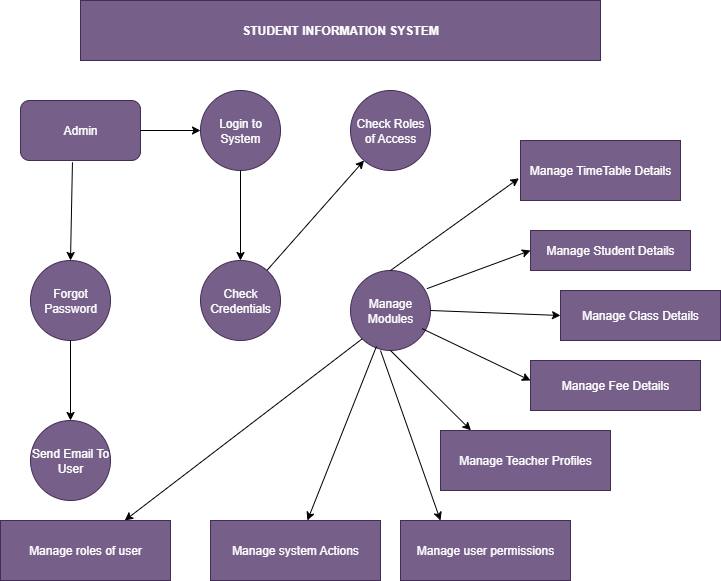

The diagram above was exported from draw.io. Its source (the exported page's mxGraphModel, read from the mxfile embedded in the PNG):
<mxGraphModel dx="1042" dy="562" grid="1" gridSize="10" guides="1" tooltips="1" connect="1" arrows="0" fold="1" page="1" pageScale="1" pageWidth="850" pageHeight="1100" math="0" shadow="0">
  <root>
    <mxCell id="0" />
    <mxCell id="1" parent="0" />
    <mxCell id="ElSVhCgwuGN1Nbvm9Q1a-1" value="&lt;b&gt;STUDENT INFORMATION SYSTEM&lt;/b&gt;" style="rounded=0;whiteSpace=wrap;html=1;fillColor=#76608a;fontColor=#ffffff;strokeColor=#432D57;" vertex="1" parent="1">
      <mxGeometry x="170" y="20" width="520" height="60" as="geometry" />
    </mxCell>
    <mxCell id="ElSVhCgwuGN1Nbvm9Q1a-2" value="Admin" style="rounded=1;whiteSpace=wrap;html=1;fillColor=#76608a;fontColor=#ffffff;strokeColor=#432D57;" vertex="1" parent="1">
      <mxGeometry x="110" y="120" width="120" height="60" as="geometry" />
    </mxCell>
    <mxCell id="ElSVhCgwuGN1Nbvm9Q1a-5" value="Login to System" style="ellipse;whiteSpace=wrap;html=1;aspect=fixed;fillColor=#76608a;fontColor=#ffffff;strokeColor=#432D57;" vertex="1" parent="1">
      <mxGeometry x="290" y="110" width="80" height="80" as="geometry" />
    </mxCell>
    <mxCell id="ElSVhCgwuGN1Nbvm9Q1a-10" value="Forgot Password" style="ellipse;whiteSpace=wrap;html=1;aspect=fixed;fillColor=#76608a;fontColor=#ffffff;strokeColor=#432D57;" vertex="1" parent="1">
      <mxGeometry x="120" y="280" width="80" height="80" as="geometry" />
    </mxCell>
    <mxCell id="ElSVhCgwuGN1Nbvm9Q1a-12" value="Send Email To User" style="ellipse;whiteSpace=wrap;html=1;aspect=fixed;fillColor=#76608a;fontColor=#ffffff;strokeColor=#432D57;" vertex="1" parent="1">
      <mxGeometry x="120" y="440" width="80" height="80" as="geometry" />
    </mxCell>
    <mxCell id="ElSVhCgwuGN1Nbvm9Q1a-14" value="Check Credentials" style="ellipse;whiteSpace=wrap;html=1;aspect=fixed;fillColor=#76608a;fontColor=#ffffff;strokeColor=#432D57;" vertex="1" parent="1">
      <mxGeometry x="290" y="280" width="80" height="80" as="geometry" />
    </mxCell>
    <mxCell id="ElSVhCgwuGN1Nbvm9Q1a-21" value="Check Roles of Access" style="ellipse;whiteSpace=wrap;html=1;aspect=fixed;fillColor=#76608a;fontColor=#ffffff;strokeColor=#432D57;" vertex="1" parent="1">
      <mxGeometry x="440" y="110" width="80" height="80" as="geometry" />
    </mxCell>
    <mxCell id="ElSVhCgwuGN1Nbvm9Q1a-23" value="Manage Modules" style="ellipse;whiteSpace=wrap;html=1;aspect=fixed;fillColor=#76608a;fontColor=#ffffff;strokeColor=#432D57;" vertex="1" parent="1">
      <mxGeometry x="440" y="290" width="80" height="80" as="geometry" />
    </mxCell>
    <mxCell id="ElSVhCgwuGN1Nbvm9Q1a-32" value="Manage TimeTable Details" style="rounded=0;whiteSpace=wrap;html=1;fillColor=#76608a;fontColor=#ffffff;strokeColor=#432D57;" vertex="1" parent="1">
      <mxGeometry x="610" y="160" width="160" height="60" as="geometry" />
    </mxCell>
    <mxCell id="ElSVhCgwuGN1Nbvm9Q1a-34" value="Manage Class Details" style="rounded=0;whiteSpace=wrap;html=1;fillColor=#76608a;fontColor=#ffffff;strokeColor=#432D57;" vertex="1" parent="1">
      <mxGeometry x="650" y="310" width="160" height="50" as="geometry" />
    </mxCell>
    <mxCell id="ElSVhCgwuGN1Nbvm9Q1a-37" value="Manage Student Details" style="rounded=0;whiteSpace=wrap;html=1;fillColor=#76608a;fontColor=#ffffff;strokeColor=#432D57;" vertex="1" parent="1">
      <mxGeometry x="620" y="250" width="160" height="40" as="geometry" />
    </mxCell>
    <mxCell id="ElSVhCgwuGN1Nbvm9Q1a-44" value="" style="endArrow=classic;html=1;rounded=0;exitX=0.895;exitY=0.727;exitDx=0;exitDy=0;exitPerimeter=0;" edge="1" parent="1" source="ElSVhCgwuGN1Nbvm9Q1a-23">
      <mxGeometry width="50" height="50" relative="1" as="geometry">
        <mxPoint x="620" y="420" as="sourcePoint" />
        <mxPoint x="620" y="400" as="targetPoint" />
      </mxGeometry>
    </mxCell>
    <mxCell id="ElSVhCgwuGN1Nbvm9Q1a-45" value="Manage Fee Details" style="rounded=0;whiteSpace=wrap;html=1;fillColor=#76608a;fontColor=#ffffff;strokeColor=#432D57;" vertex="1" parent="1">
      <mxGeometry x="620" y="380" width="170" height="50" as="geometry" />
    </mxCell>
    <mxCell id="ElSVhCgwuGN1Nbvm9Q1a-46" value="Manage Teacher Profiles" style="rounded=0;whiteSpace=wrap;html=1;fillColor=#76608a;fontColor=#ffffff;strokeColor=#432D57;" vertex="1" parent="1">
      <mxGeometry x="530" y="450" width="170" height="60" as="geometry" />
    </mxCell>
    <mxCell id="ElSVhCgwuGN1Nbvm9Q1a-47" value="" style="endArrow=classic;html=1;rounded=0;exitX=0.5;exitY=1;exitDx=0;exitDy=0;entryX=0.179;entryY=-0.003;entryDx=0;entryDy=0;entryPerimeter=0;" edge="1" parent="1" source="ElSVhCgwuGN1Nbvm9Q1a-23" target="ElSVhCgwuGN1Nbvm9Q1a-46">
      <mxGeometry width="50" height="50" relative="1" as="geometry">
        <mxPoint x="400" y="410" as="sourcePoint" />
        <mxPoint x="450" y="360" as="targetPoint" />
      </mxGeometry>
    </mxCell>
    <mxCell id="ElSVhCgwuGN1Nbvm9Q1a-50" value="" style="endArrow=classic;html=1;rounded=0;exitX=0.5;exitY=0;exitDx=0;exitDy=0;entryX=-0.01;entryY=0.63;entryDx=0;entryDy=0;entryPerimeter=0;" edge="1" parent="1" source="ElSVhCgwuGN1Nbvm9Q1a-23" target="ElSVhCgwuGN1Nbvm9Q1a-32">
      <mxGeometry width="50" height="50" relative="1" as="geometry">
        <mxPoint x="490" y="280" as="sourcePoint" />
        <mxPoint x="580" y="319" as="targetPoint" />
      </mxGeometry>
    </mxCell>
    <mxCell id="ElSVhCgwuGN1Nbvm9Q1a-51" value="" style="endArrow=classic;html=1;rounded=0;exitX=1;exitY=0.5;exitDx=0;exitDy=0;entryX=0;entryY=0.5;entryDx=0;entryDy=0;" edge="1" parent="1" source="ElSVhCgwuGN1Nbvm9Q1a-23" target="ElSVhCgwuGN1Nbvm9Q1a-34">
      <mxGeometry width="50" height="50" relative="1" as="geometry">
        <mxPoint x="510" y="310" as="sourcePoint" />
        <mxPoint x="600" y="349" as="targetPoint" />
      </mxGeometry>
    </mxCell>
    <mxCell id="ElSVhCgwuGN1Nbvm9Q1a-52" value="" style="endArrow=classic;html=1;rounded=0;exitX=0.955;exitY=0.227;exitDx=0;exitDy=0;exitPerimeter=0;entryX=0;entryY=0.5;entryDx=0;entryDy=0;" edge="1" parent="1" source="ElSVhCgwuGN1Nbvm9Q1a-23" target="ElSVhCgwuGN1Nbvm9Q1a-37">
      <mxGeometry width="50" height="50" relative="1" as="geometry">
        <mxPoint x="530" y="290" as="sourcePoint" />
        <mxPoint x="620" y="329" as="targetPoint" />
      </mxGeometry>
    </mxCell>
    <mxCell id="ElSVhCgwuGN1Nbvm9Q1a-53" value="" style="endArrow=classic;html=1;rounded=0;" edge="1" parent="1" source="ElSVhCgwuGN1Nbvm9Q1a-14" target="ElSVhCgwuGN1Nbvm9Q1a-21">
      <mxGeometry width="50" height="50" relative="1" as="geometry">
        <mxPoint x="410" y="230" as="sourcePoint" />
        <mxPoint x="500" y="269" as="targetPoint" />
      </mxGeometry>
    </mxCell>
    <mxCell id="ElSVhCgwuGN1Nbvm9Q1a-54" value="" style="endArrow=classic;html=1;rounded=0;exitX=1;exitY=0.5;exitDx=0;exitDy=0;" edge="1" parent="1" source="ElSVhCgwuGN1Nbvm9Q1a-2" target="ElSVhCgwuGN1Nbvm9Q1a-5">
      <mxGeometry width="50" height="50" relative="1" as="geometry">
        <mxPoint x="240" y="150" as="sourcePoint" />
        <mxPoint x="330" y="189" as="targetPoint" />
      </mxGeometry>
    </mxCell>
    <mxCell id="ElSVhCgwuGN1Nbvm9Q1a-56" value="" style="endArrow=classic;html=1;rounded=0;exitX=0.995;exitY=0.757;exitDx=0;exitDy=0;exitPerimeter=0;entryX=0.5;entryY=0;entryDx=0;entryDy=0;" edge="1" parent="1" target="ElSVhCgwuGN1Nbvm9Q1a-14">
      <mxGeometry width="50" height="50" relative="1" as="geometry">
        <mxPoint x="330" y="190" as="sourcePoint" />
        <mxPoint x="420" y="229" as="targetPoint" />
      </mxGeometry>
    </mxCell>
    <mxCell id="ElSVhCgwuGN1Nbvm9Q1a-57" value="" style="endArrow=classic;html=1;rounded=0;exitX=0.433;exitY=1.03;exitDx=0;exitDy=0;exitPerimeter=0;entryX=0.5;entryY=0;entryDx=0;entryDy=0;" edge="1" parent="1" source="ElSVhCgwuGN1Nbvm9Q1a-2" target="ElSVhCgwuGN1Nbvm9Q1a-10">
      <mxGeometry width="50" height="50" relative="1" as="geometry">
        <mxPoint x="150" y="200" as="sourcePoint" />
        <mxPoint x="240" y="239" as="targetPoint" />
      </mxGeometry>
    </mxCell>
    <mxCell id="ElSVhCgwuGN1Nbvm9Q1a-60" value="" style="endArrow=classic;html=1;rounded=0;exitX=0.5;exitY=1;exitDx=0;exitDy=0;entryX=0.5;entryY=0;entryDx=0;entryDy=0;" edge="1" parent="1" source="ElSVhCgwuGN1Nbvm9Q1a-10" target="ElSVhCgwuGN1Nbvm9Q1a-12">
      <mxGeometry width="50" height="50" relative="1" as="geometry">
        <mxPoint x="160" y="390" as="sourcePoint" />
        <mxPoint x="250" y="429" as="targetPoint" />
      </mxGeometry>
    </mxCell>
    <mxCell id="ElSVhCgwuGN1Nbvm9Q1a-61" value="" style="endArrow=classic;html=1;rounded=0;exitX=0;exitY=1;exitDx=0;exitDy=0;" edge="1" parent="1" source="ElSVhCgwuGN1Nbvm9Q1a-23" target="ElSVhCgwuGN1Nbvm9Q1a-62">
      <mxGeometry width="50" height="50" relative="1" as="geometry">
        <mxPoint x="440" y="490" as="sourcePoint" />
        <mxPoint x="410" y="510" as="targetPoint" />
      </mxGeometry>
    </mxCell>
    <mxCell id="ElSVhCgwuGN1Nbvm9Q1a-62" value="Manage roles of user" style="rounded=0;whiteSpace=wrap;html=1;fillColor=#76608a;fontColor=#ffffff;strokeColor=#432D57;" vertex="1" parent="1">
      <mxGeometry x="90" y="540" width="170" height="60" as="geometry" />
    </mxCell>
    <mxCell id="ElSVhCgwuGN1Nbvm9Q1a-63" value="" style="endArrow=classic;html=1;rounded=0;exitX=0.325;exitY=0.948;exitDx=0;exitDy=0;exitPerimeter=0;" edge="1" parent="1" source="ElSVhCgwuGN1Nbvm9Q1a-23" target="ElSVhCgwuGN1Nbvm9Q1a-64">
      <mxGeometry width="50" height="50" relative="1" as="geometry">
        <mxPoint x="460" y="380" as="sourcePoint" />
        <mxPoint x="380" y="530" as="targetPoint" />
      </mxGeometry>
    </mxCell>
    <mxCell id="ElSVhCgwuGN1Nbvm9Q1a-64" value="Manage system Actions" style="rounded=0;whiteSpace=wrap;html=1;fillColor=#76608a;fontColor=#ffffff;strokeColor=#432D57;" vertex="1" parent="1">
      <mxGeometry x="300" y="540" width="170" height="60" as="geometry" />
    </mxCell>
    <mxCell id="ElSVhCgwuGN1Nbvm9Q1a-65" value="" style="endArrow=classic;html=1;rounded=0;" edge="1" parent="1">
      <mxGeometry width="50" height="50" relative="1" as="geometry">
        <mxPoint x="470" y="370" as="sourcePoint" />
        <mxPoint x="530" y="540" as="targetPoint" />
      </mxGeometry>
    </mxCell>
    <mxCell id="ElSVhCgwuGN1Nbvm9Q1a-66" value="Manage user permissions" style="rounded=0;whiteSpace=wrap;html=1;fillColor=#76608a;fontColor=#ffffff;strokeColor=#432D57;" vertex="1" parent="1">
      <mxGeometry x="490" y="540" width="170" height="60" as="geometry" />
    </mxCell>
  </root>
</mxGraphModel>